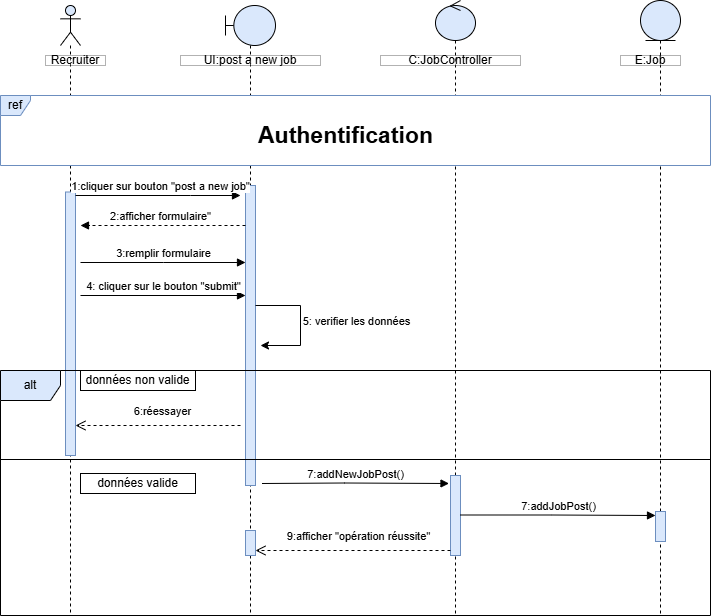

The diagram above was exported from draw.io. Its source (the exported page's mxGraphModel, read from the mxfile embedded in the PNG):
<mxGraphModel dx="1002" dy="1704" grid="1" gridSize="10" guides="1" tooltips="1" connect="1" arrows="1" fold="1" page="1" pageScale="1" pageWidth="827" pageHeight="1169" background="#ffffff" math="0" shadow="0">
  <root>
    <mxCell id="0" />
    <mxCell id="1" parent="0" />
    <mxCell id="B3gDagy6xsnBPjyp4vz_-1" value="" style="shape=umlLifeline;perimeter=lifelinePerimeter;whiteSpace=wrap;html=1;container=1;dropTarget=0;collapsible=0;recursiveResize=0;outlineConnect=0;portConstraint=eastwest;newEdgeStyle={&quot;curved&quot;:0,&quot;rounded&quot;:0};participant=umlBoundary;fillColor=#dae8fc;strokeColor=default;" vertex="1" parent="1">
      <mxGeometry x="235" y="-1090" width="50" height="610" as="geometry" />
    </mxCell>
    <mxCell id="B3gDagy6xsnBPjyp4vz_-30" value="" style="html=1;points=[[0,0,0,0,5],[0,1,0,0,-5],[1,0,0,0,5],[1,1,0,0,-5]];perimeter=orthogonalPerimeter;outlineConnect=0;targetShapes=umlLifeline;portConstraint=eastwest;newEdgeStyle={&quot;curved&quot;:0,&quot;rounded&quot;:0};fillColor=#dae8fc;strokeColor=#6c8ebf;" vertex="1" parent="B3gDagy6xsnBPjyp4vz_-1">
      <mxGeometry x="20" y="180" width="10" height="300" as="geometry" />
    </mxCell>
    <mxCell id="B3gDagy6xsnBPjyp4vz_-3" value="" style="shape=umlLifeline;perimeter=lifelinePerimeter;whiteSpace=wrap;html=1;container=1;dropTarget=0;collapsible=0;recursiveResize=0;outlineConnect=0;portConstraint=eastwest;newEdgeStyle={&quot;curved&quot;:0,&quot;rounded&quot;:0};participant=umlEntity;fillColor=#dae8fc;strokeColor=default;" vertex="1" parent="1">
      <mxGeometry x="650" y="-1095" width="40" height="615" as="geometry" />
    </mxCell>
    <mxCell id="B3gDagy6xsnBPjyp4vz_-5" value="" style="shape=umlLifeline;perimeter=lifelinePerimeter;whiteSpace=wrap;html=1;container=1;dropTarget=0;collapsible=0;recursiveResize=0;outlineConnect=0;portConstraint=eastwest;newEdgeStyle={&quot;curved&quot;:0,&quot;rounded&quot;:0};participant=umlControl;fillColor=#dae8fc;strokeColor=default;" vertex="1" parent="1">
      <mxGeometry x="445" y="-1095" width="40" height="615" as="geometry" />
    </mxCell>
    <mxCell id="B3gDagy6xsnBPjyp4vz_-7" value="" style="shape=umlLifeline;perimeter=lifelinePerimeter;whiteSpace=wrap;html=1;container=1;dropTarget=0;collapsible=0;recursiveResize=0;outlineConnect=0;portConstraint=eastwest;newEdgeStyle={&quot;curved&quot;:0,&quot;rounded&quot;:0};participant=umlActor;fillColor=#dae8fc;strokeColor=default;" vertex="1" parent="1">
      <mxGeometry x="70" y="-1090" width="20" height="610" as="geometry" />
    </mxCell>
    <mxCell id="B3gDagy6xsnBPjyp4vz_-36" value="" style="html=1;points=[[0,0,0,0,5],[0,1,0,0,-5],[1,0,0,0,5],[1,1,0,0,-5]];perimeter=orthogonalPerimeter;outlineConnect=0;targetShapes=umlLifeline;portConstraint=eastwest;newEdgeStyle={&quot;curved&quot;:0,&quot;rounded&quot;:0};fillColor=#dae8fc;strokeColor=#6c8ebf;" vertex="1" parent="B3gDagy6xsnBPjyp4vz_-7">
      <mxGeometry x="5" y="186.5" width="10" height="263.5" as="geometry" />
    </mxCell>
    <mxCell id="B3gDagy6xsnBPjyp4vz_-9" value="6:réessayer" style="html=1;verticalAlign=bottom;endArrow=open;dashed=1;endSize=8;curved=0;rounded=0;entryX=1;entryY=0;entryDx=0;entryDy=5;entryPerimeter=0;" edge="1" parent="1">
      <mxGeometry x="-0.0526" y="-5" relative="1" as="geometry">
        <mxPoint x="250" y="-670" as="sourcePoint" />
        <mxPoint x="85" y="-670" as="targetPoint" />
        <mxPoint as="offset" />
      </mxGeometry>
    </mxCell>
    <mxCell id="B3gDagy6xsnBPjyp4vz_-10" value="alt" style="shape=umlFrame;whiteSpace=wrap;html=1;pointerEvents=0;fillColor=#dae8fc;strokeColor=default;" vertex="1" parent="1">
      <mxGeometry x="10" y="-725" width="710" height="245" as="geometry" />
    </mxCell>
    <mxCell id="B3gDagy6xsnBPjyp4vz_-11" value="" style="line;strokeWidth=1;fillColor=none;align=left;verticalAlign=middle;spacingTop=-1;spacingLeft=3;spacingRight=3;rotatable=0;labelPosition=right;points=[];portConstraint=eastwest;strokeColor=inherit;" vertex="1" parent="1">
      <mxGeometry x="10" y="-670" width="710" height="68" as="geometry" />
    </mxCell>
    <mxCell id="B3gDagy6xsnBPjyp4vz_-12" value="2:afficher formulaire&quot;" style="html=1;verticalAlign=bottom;endArrow=block;curved=0;rounded=0;dashed=1;" edge="1" parent="1">
      <mxGeometry x="0.0303" width="80" relative="1" as="geometry">
        <mxPoint x="255" y="-870" as="sourcePoint" />
        <mxPoint x="90" y="-870" as="targetPoint" />
        <mxPoint as="offset" />
        <Array as="points" />
      </mxGeometry>
    </mxCell>
    <mxCell id="B3gDagy6xsnBPjyp4vz_-13" value="Recruiter" style="html=1;whiteSpace=wrap;opacity=30;gradientColor=none;fillColor=default;fillStyle=auto;rounded=0;" vertex="1" parent="1">
      <mxGeometry x="55" y="-1040" width="60" height="10" as="geometry" />
    </mxCell>
    <mxCell id="B3gDagy6xsnBPjyp4vz_-14" value="UI:post a new job" style="html=1;whiteSpace=wrap;opacity=30;gradientColor=none;fillColor=default;fillStyle=auto;rounded=0;" vertex="1" parent="1">
      <mxGeometry x="190" y="-1040" width="140" height="10" as="geometry" />
    </mxCell>
    <mxCell id="B3gDagy6xsnBPjyp4vz_-15" value="C:JobController" style="html=1;whiteSpace=wrap;opacity=30;gradientColor=none;fillColor=default;fillStyle=auto;rounded=0;" vertex="1" parent="1">
      <mxGeometry x="390" y="-1040" width="140" height="10" as="geometry" />
    </mxCell>
    <mxCell id="B3gDagy6xsnBPjyp4vz_-16" value="E:Job" style="html=1;whiteSpace=wrap;opacity=30;gradientColor=none;fillColor=default;fillStyle=auto;rounded=0;" vertex="1" parent="1">
      <mxGeometry x="630" y="-1040" width="60" height="10" as="geometry" />
    </mxCell>
    <mxCell id="B3gDagy6xsnBPjyp4vz_-17" value="données valide" style="html=1;whiteSpace=wrap;gradientColor=none;fillColor=default;fillStyle=auto;rounded=0;" vertex="1" parent="1">
      <mxGeometry x="90" y="-622" width="115" height="20" as="geometry" />
    </mxCell>
    <mxCell id="B3gDagy6xsnBPjyp4vz_-18" value="1:cliquer sur bouton &quot;post a new job&quot;" style="html=1;verticalAlign=bottom;endArrow=block;curved=0;rounded=0;" edge="1" parent="1">
      <mxGeometry x="0.0303" width="80" relative="1" as="geometry">
        <mxPoint x="85" y="-900" as="sourcePoint" />
        <mxPoint x="250" y="-900" as="targetPoint" />
        <Array as="points">
          <mxPoint x="200" y="-900" />
        </Array>
        <mxPoint as="offset" />
      </mxGeometry>
    </mxCell>
    <mxCell id="B3gDagy6xsnBPjyp4vz_-19" value="ref" style="shape=umlFrame;whiteSpace=wrap;html=1;pointerEvents=0;fillColor=#dae8fc;strokeColor=#6c8ebf;width=30;height=20;swimlaneFillColor=default;" vertex="1" parent="1">
      <mxGeometry x="10" y="-1000" width="710" height="70" as="geometry" />
    </mxCell>
    <mxCell id="B3gDagy6xsnBPjyp4vz_-20" value="3:remplir formulaire" style="html=1;verticalAlign=bottom;endArrow=block;curved=0;rounded=0;" edge="1" parent="1">
      <mxGeometry width="80" relative="1" as="geometry">
        <mxPoint x="90" y="-833" as="sourcePoint" />
        <mxPoint x="255" y="-833" as="targetPoint" />
        <mxPoint as="offset" />
        <Array as="points">
          <mxPoint x="173.10000000000002" y="-833" />
        </Array>
      </mxGeometry>
    </mxCell>
    <mxCell id="B3gDagy6xsnBPjyp4vz_-22" value="données non valide" style="html=1;whiteSpace=wrap;gradientColor=none;fillColor=default;fillStyle=auto;rounded=0;" vertex="1" parent="1">
      <mxGeometry x="90" y="-725" width="115" height="20" as="geometry" />
    </mxCell>
    <mxCell id="B3gDagy6xsnBPjyp4vz_-23" value="" style="html=1;points=[[0,0,0,0,5],[0,1,0,0,-5],[1,0,0,0,5],[1,1,0,0,-5]];perimeter=orthogonalPerimeter;outlineConnect=0;targetShapes=umlLifeline;portConstraint=eastwest;newEdgeStyle={&quot;curved&quot;:0,&quot;rounded&quot;:0};fillColor=#dae8fc;strokeColor=#6c8ebf;" vertex="1" parent="1">
      <mxGeometry x="460" y="-620" width="10" height="80" as="geometry" />
    </mxCell>
    <mxCell id="B3gDagy6xsnBPjyp4vz_-24" value="&lt;font style=&quot;font-size: 23px;&quot;&gt;Authentification&lt;/font&gt;" style="text;html=1;align=center;verticalAlign=middle;resizable=0;points=[];autosize=1;strokeColor=none;fillColor=default;gradientColor=none;rounded=0;glass=0;shadow=0;fontStyle=1" vertex="1" parent="1">
      <mxGeometry x="265" y="-980" width="180" height="40" as="geometry" />
    </mxCell>
    <mxCell id="B3gDagy6xsnBPjyp4vz_-25" value="" style="html=1;points=[[0,0,0,0,5],[0,1,0,0,-5],[1,0,0,0,5],[1,1,0,0,-5]];perimeter=orthogonalPerimeter;outlineConnect=0;targetShapes=umlLifeline;portConstraint=eastwest;newEdgeStyle={&quot;curved&quot;:0,&quot;rounded&quot;:0};fillColor=#dae8fc;strokeColor=#6c8ebf;" vertex="1" parent="1">
      <mxGeometry x="665" y="-584" width="10" height="30" as="geometry" />
    </mxCell>
    <mxCell id="B3gDagy6xsnBPjyp4vz_-26" value="" style="html=1;points=[[0,0,0,0,5],[0,1,0,0,-5],[1,0,0,0,5],[1,1,0,0,-5]];perimeter=orthogonalPerimeter;outlineConnect=0;targetShapes=umlLifeline;portConstraint=eastwest;newEdgeStyle={&quot;curved&quot;:0,&quot;rounded&quot;:0};fillColor=#dae8fc;strokeColor=#6c8ebf;" vertex="1" parent="1">
      <mxGeometry x="255" y="-565" width="10" height="25" as="geometry" />
    </mxCell>
    <mxCell id="B3gDagy6xsnBPjyp4vz_-32" style="edgeStyle=orthogonalEdgeStyle;rounded=0;orthogonalLoop=1;jettySize=auto;html=1;curved=0;" edge="1" parent="1">
      <mxGeometry relative="1" as="geometry">
        <mxPoint x="265" y="-790" as="sourcePoint" />
        <mxPoint x="270" y="-750" as="targetPoint" />
        <Array as="points">
          <mxPoint x="310" y="-790" />
          <mxPoint x="310" y="-750" />
        </Array>
      </mxGeometry>
    </mxCell>
    <mxCell id="B3gDagy6xsnBPjyp4vz_-33" value="5: verifier les données" style="edgeLabel;html=1;align=center;verticalAlign=middle;resizable=0;points=[];" vertex="1" connectable="0" parent="B3gDagy6xsnBPjyp4vz_-32">
      <mxGeometry x="-0.0336" y="-1" relative="1" as="geometry">
        <mxPoint x="56" as="offset" />
      </mxGeometry>
    </mxCell>
    <mxCell id="B3gDagy6xsnBPjyp4vz_-34" value="4: cliquer sur le bouton &quot;submit&quot;" style="html=1;verticalAlign=bottom;endArrow=block;curved=0;rounded=0;" edge="1" parent="1">
      <mxGeometry width="80" relative="1" as="geometry">
        <mxPoint x="90" y="-800" as="sourcePoint" />
        <mxPoint x="255" y="-800" as="targetPoint" />
        <mxPoint as="offset" />
        <Array as="points" />
      </mxGeometry>
    </mxCell>
    <mxCell id="B3gDagy6xsnBPjyp4vz_-37" value="7:addNewJobPost()" style="html=1;verticalAlign=bottom;endArrow=block;curved=0;rounded=0;" edge="1" parent="1">
      <mxGeometry width="80" relative="1" as="geometry">
        <mxPoint x="271.5" y="-612" as="sourcePoint" />
        <mxPoint x="458.5" y="-612" as="targetPoint" />
        <mxPoint as="offset" />
        <Array as="points">
          <mxPoint x="354.1" y="-612.5" />
        </Array>
      </mxGeometry>
    </mxCell>
    <mxCell id="B3gDagy6xsnBPjyp4vz_-38" value="7:addJobPost()" style="html=1;verticalAlign=bottom;endArrow=block;curved=0;rounded=0;" edge="1" parent="1" source="B3gDagy6xsnBPjyp4vz_-23">
      <mxGeometry width="80" relative="1" as="geometry">
        <mxPoint x="478" y="-580" as="sourcePoint" />
        <mxPoint x="665" y="-580" as="targetPoint" />
        <mxPoint as="offset" />
        <Array as="points">
          <mxPoint x="560.6" y="-580.5" />
        </Array>
      </mxGeometry>
    </mxCell>
    <mxCell id="B3gDagy6xsnBPjyp4vz_-39" value="9:afficher &quot;opération réussite&quot;" style="html=1;verticalAlign=bottom;endArrow=open;dashed=1;endSize=8;curved=0;rounded=0;exitX=0;exitY=1;exitDx=0;exitDy=-5;exitPerimeter=0;entryX=1;entryY=1;entryDx=0;entryDy=-5;entryPerimeter=0;" edge="1" parent="1" source="B3gDagy6xsnBPjyp4vz_-23" target="B3gDagy6xsnBPjyp4vz_-26">
      <mxGeometry x="-0.0526" y="-5" relative="1" as="geometry">
        <mxPoint x="430" y="-542" as="sourcePoint" />
        <mxPoint x="270" y="-545" as="targetPoint" />
        <mxPoint as="offset" />
      </mxGeometry>
    </mxCell>
  </root>
</mxGraphModel>